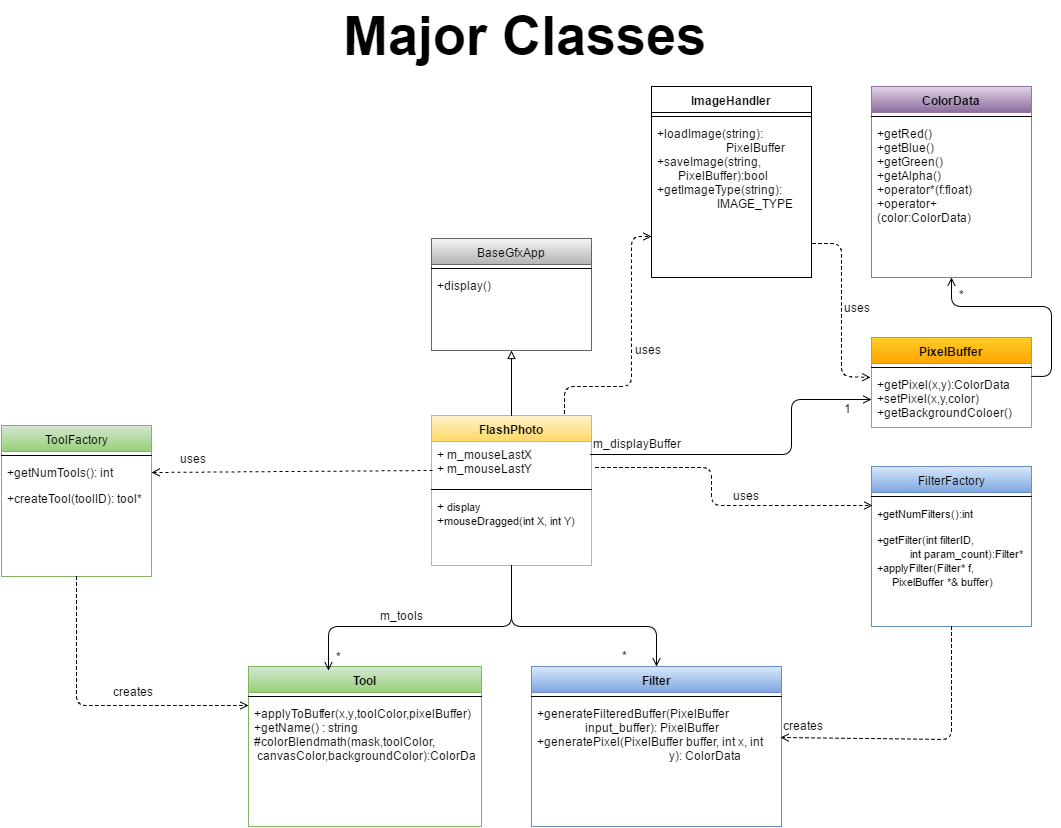

The diagram above was exported from draw.io. Its source (the exported page's mxGraphModel, read from the mxfile embedded in the PNG):
<mxGraphModel dx="2260" dy="1905" grid="1" gridSize="10" guides="1" tooltips="1" connect="1" arrows="1" fold="1" page="1" pageScale="1" pageWidth="826" pageHeight="1169" background="#ffffff" math="0" shadow="0">
  <root>
    <mxCell id="0" />
    <mxCell id="1" parent="0" />
    <mxCell id="6c3bc70ef0cbe8c4-1" value="FlashPhoto" style="swimlane;html=1;fontStyle=1;align=center;verticalAlign=top;childLayout=stackLayout;horizontal=1;startSize=26;horizontalStack=0;resizeParent=1;resizeLast=0;collapsible=1;marginBottom=0;swimlaneFillColor=#ffffff;plain-yellow" vertex="1" parent="1">
      <mxGeometry x="280" y="189" width="160" height="150" as="geometry" />
    </mxCell>
    <mxCell id="6c3bc70ef0cbe8c4-2" value="+ m_mouseLastX&lt;div&gt;&lt;span&gt;+ m_mouseLastY&lt;/span&gt;&lt;br&gt;&lt;/div&gt;" style="text;html=1;strokeColor=none;fillColor=none;align=left;verticalAlign=top;spacingLeft=4;spacingRight=4;whiteSpace=wrap;overflow=hidden;rotatable=0;points=[[0,0.5],[1,0.5]];portConstraint=eastwest;" vertex="1" parent="6c3bc70ef0cbe8c4-1">
      <mxGeometry y="26" width="160" height="44" as="geometry" />
    </mxCell>
    <mxCell id="6c3bc70ef0cbe8c4-3" value="" style="line;html=1;strokeWidth=1;fillColor=none;align=left;verticalAlign=middle;spacingTop=-1;spacingLeft=3;spacingRight=3;rotatable=0;labelPosition=right;points=[];portConstraint=eastwest;" vertex="1" parent="6c3bc70ef0cbe8c4-1">
      <mxGeometry y="70" width="160" height="8" as="geometry" />
    </mxCell>
    <mxCell id="6c3bc70ef0cbe8c4-4" value="+ &lt;font style=&quot;font-size: 11px&quot;&gt;display&lt;/font&gt;&lt;div&gt;+&lt;font style=&quot;font-size: 11px&quot;&gt;mouseDragged(int X, int Y)&lt;/font&gt;&lt;/div&gt;" style="text;html=1;strokeColor=none;fillColor=none;align=left;verticalAlign=top;spacingLeft=4;spacingRight=4;whiteSpace=wrap;overflow=hidden;rotatable=0;points=[[0,0.5],[1,0.5]];portConstraint=eastwest;" vertex="1" parent="6c3bc70ef0cbe8c4-1">
      <mxGeometry y="78" width="160" height="70" as="geometry" />
    </mxCell>
    <mxCell id="6c3bc70ef0cbe8c4-5" value="BaseGfxApp" style="swimlane;html=1;fontStyle=0;childLayout=stackLayout;horizontal=1;startSize=26;horizontalStack=0;resizeParent=1;resizeLast=0;collapsible=1;marginBottom=0;swimlaneFillColor=#ffffff;plain-gray" vertex="1" parent="1">
      <mxGeometry x="280" y="12" width="160" height="112" as="geometry" />
    </mxCell>
    <mxCell id="6ef8df8ae577a76e-61" value="" style="line;html=1;strokeWidth=1;fillColor=none;align=left;verticalAlign=middle;spacingTop=-1;spacingLeft=3;spacingRight=3;rotatable=0;labelPosition=right;points=[];portConstraint=eastwest;" vertex="1" parent="6c3bc70ef0cbe8c4-5">
      <mxGeometry y="26" width="160" height="8" as="geometry" />
    </mxCell>
    <mxCell id="6c3bc70ef0cbe8c4-7" value="+display()" style="text;html=1;strokeColor=none;fillColor=none;align=left;verticalAlign=top;spacingLeft=4;spacingRight=4;whiteSpace=wrap;overflow=hidden;rotatable=0;points=[[0,0.5],[1,0.5]];portConstraint=eastwest;" vertex="1" parent="6c3bc70ef0cbe8c4-5">
      <mxGeometry y="34" width="160" height="26" as="geometry" />
    </mxCell>
    <mxCell id="6c3bc70ef0cbe8c4-13" value="" style="endArrow=block;html=1;exitX=0.5;exitY=0;entryX=0.5;entryY=1;endFill=0;" edge="1" parent="1" source="6c3bc70ef0cbe8c4-1" target="6c3bc70ef0cbe8c4-5">
      <mxGeometry width="50" height="50" relative="1" as="geometry">
        <mxPoint x="10" y="60" as="sourcePoint" />
        <mxPoint x="60" y="10" as="targetPoint" />
        <Array as="points">
          <mxPoint x="360" y="160" />
        </Array>
      </mxGeometry>
    </mxCell>
    <mxCell id="6ef8df8ae577a76e-1" value="PixelBuffer" style="swimlane;html=1;fontStyle=1;align=center;verticalAlign=top;childLayout=stackLayout;horizontal=1;startSize=26;horizontalStack=0;resizeParent=1;resizeLast=0;collapsible=1;marginBottom=0;swimlaneFillColor=#ffffff;plain-orange" vertex="1" parent="1">
      <mxGeometry x="720" y="111" width="160" height="90" as="geometry" />
    </mxCell>
    <mxCell id="6ef8df8ae577a76e-3" value="" style="line;html=1;strokeWidth=1;fillColor=none;align=left;verticalAlign=middle;spacingTop=-1;spacingLeft=3;spacingRight=3;rotatable=0;labelPosition=right;points=[];portConstraint=eastwest;" vertex="1" parent="6ef8df8ae577a76e-1">
      <mxGeometry y="26" width="160" height="8" as="geometry" />
    </mxCell>
    <mxCell id="6ef8df8ae577a76e-4" value="+getPixel(x,y):ColorData&lt;div&gt;+setPixel(x,y,color)&lt;/div&gt;&lt;div&gt;+getBackgroundColoer()&lt;/div&gt;" style="text;html=1;strokeColor=none;fillColor=none;align=left;verticalAlign=top;spacingLeft=4;spacingRight=4;whiteSpace=wrap;overflow=hidden;rotatable=0;points=[[0,0.5],[1,0.5]];portConstraint=eastwest;" vertex="1" parent="6ef8df8ae577a76e-1">
      <mxGeometry y="34" width="160" height="56" as="geometry" />
    </mxCell>
    <mxCell id="6ef8df8ae577a76e-5" value="ColorData" style="swimlane;html=1;fontStyle=1;align=center;verticalAlign=top;childLayout=stackLayout;horizontal=1;startSize=26;horizontalStack=0;resizeParent=1;resizeLast=0;collapsible=1;marginBottom=0;swimlaneFillColor=#ffffff;plain-purple" vertex="1" parent="1">
      <mxGeometry x="720" y="-140" width="160" height="191" as="geometry" />
    </mxCell>
    <mxCell id="6ef8df8ae577a76e-7" value="" style="line;html=1;strokeWidth=1;fillColor=none;align=left;verticalAlign=middle;spacingTop=-1;spacingLeft=3;spacingRight=3;rotatable=0;labelPosition=right;points=[];portConstraint=eastwest;" vertex="1" parent="6ef8df8ae577a76e-5">
      <mxGeometry y="26" width="160" height="8" as="geometry" />
    </mxCell>
    <mxCell id="6ef8df8ae577a76e-8" value="+getRed()&lt;div&gt;+getBlue()&lt;/div&gt;&lt;div&gt;+getGreen()&lt;/div&gt;&lt;div&gt;+getAlpha()&lt;/div&gt;&lt;div&gt;+operator*(f:float)&lt;/div&gt;&lt;div&gt;+operator+ &amp;nbsp; &amp;nbsp; &amp;nbsp; &amp;nbsp; &amp;nbsp; &amp;nbsp; &amp;nbsp; (color:ColorData)&lt;/div&gt;" style="text;html=1;strokeColor=none;fillColor=none;align=left;verticalAlign=top;spacingLeft=4;spacingRight=4;whiteSpace=wrap;overflow=hidden;rotatable=0;points=[[0,0.5],[1,0.5]];portConstraint=eastwest;" vertex="1" parent="6ef8df8ae577a76e-5">
      <mxGeometry y="34" width="160" height="146" as="geometry" />
    </mxCell>
    <mxCell id="6ef8df8ae577a76e-10" value="" style="endArrow=open;html=1;entryX=0;entryY=0.5;endFill=0;" edge="1" parent="1" target="6ef8df8ae577a76e-4">
      <mxGeometry width="50" height="50" relative="1" as="geometry">
        <mxPoint x="439" y="228" as="sourcePoint" />
        <mxPoint x="720.1724137931037" y="149.8965517241379" as="targetPoint" />
        <Array as="points">
          <mxPoint x="520" y="228" />
          <mxPoint x="590" y="228" />
          <mxPoint x="640" y="228" />
          <mxPoint x="640" y="173" />
        </Array>
      </mxGeometry>
    </mxCell>
    <mxCell id="6ef8df8ae577a76e-11" value="" style="endArrow=open;html=1;exitX=1;exitY=0.5;entryX=0.5;entryY=1;endFill=0;" edge="1" parent="1" target="6ef8df8ae577a76e-5">
      <mxGeometry width="50" height="50" relative="1" as="geometry">
        <mxPoint x="880.1724137931037" y="149.8965517241379" as="sourcePoint" />
        <mxPoint x="140" y="11" as="targetPoint" />
        <Array as="points">
          <mxPoint x="900" y="150" />
          <mxPoint x="900" y="80" />
          <mxPoint x="800" y="80" />
        </Array>
      </mxGeometry>
    </mxCell>
    <mxCell id="6ef8df8ae577a76e-12" value="m_displayBuffer" style="text;html=1;resizable=0;points=[];autosize=1;align=left;verticalAlign=top;spacingTop=-4;" vertex="1" parent="1">
      <mxGeometry x="440" y="208" width="100" height="20" as="geometry" />
    </mxCell>
    <mxCell id="6ef8df8ae577a76e-14" value="1" style="text;html=1;resizable=0;points=[];autosize=1;align=left;verticalAlign=top;spacingTop=-4;" vertex="1" parent="1">
      <mxGeometry x="691" y="173" width="20" height="20" as="geometry" />
    </mxCell>
    <mxCell id="6ef8df8ae577a76e-15" value="*" style="text;html=1;resizable=0;points=[];autosize=1;align=left;verticalAlign=top;spacingTop=-4;" vertex="1" parent="1">
      <mxGeometry x="806" y="59" width="20" height="20" as="geometry" />
    </mxCell>
    <mxCell id="6ef8df8ae577a76e-16" value="ToolFactory" style="swimlane;html=1;fontStyle=0;childLayout=stackLayout;horizontal=1;startSize=26;horizontalStack=0;resizeParent=1;resizeLast=0;collapsible=1;marginBottom=0;swimlaneFillColor=#ffffff;plain-green" vertex="1" parent="1">
      <mxGeometry x="-150" y="199" width="150" height="151" as="geometry" />
    </mxCell>
    <mxCell id="6ef8df8ae577a76e-63" value="" style="line;html=1;strokeWidth=1;fillColor=none;align=left;verticalAlign=middle;spacingTop=-1;spacingLeft=3;spacingRight=3;rotatable=0;labelPosition=right;points=[];portConstraint=eastwest;" vertex="1" parent="6ef8df8ae577a76e-16">
      <mxGeometry y="26" width="150" height="8" as="geometry" />
    </mxCell>
    <mxCell id="6ef8df8ae577a76e-17" value="+getNumTools(): int" style="text;html=1;strokeColor=none;fillColor=none;align=left;verticalAlign=top;spacingLeft=4;spacingRight=4;whiteSpace=wrap;overflow=hidden;rotatable=0;points=[[0,0.5],[1,0.5]];portConstraint=eastwest;" vertex="1" parent="6ef8df8ae577a76e-16">
      <mxGeometry y="34" width="150" height="26" as="geometry" />
    </mxCell>
    <mxCell id="6ef8df8ae577a76e-18" value="+createTool(toolID): tool*" style="text;html=1;strokeColor=none;fillColor=none;align=left;verticalAlign=top;spacingLeft=4;spacingRight=4;whiteSpace=wrap;overflow=hidden;rotatable=0;points=[[0,0.5],[1,0.5]];portConstraint=eastwest;" vertex="1" parent="6ef8df8ae577a76e-16">
      <mxGeometry y="60" width="150" height="26" as="geometry" />
    </mxCell>
    <mxCell id="6ef8df8ae577a76e-21" value="Tool" style="swimlane;html=1;fontStyle=1;align=center;verticalAlign=top;childLayout=stackLayout;horizontal=1;startSize=26;horizontalStack=0;resizeParent=1;resizeLast=0;collapsible=1;marginBottom=0;swimlaneFillColor=#ffffff;plain-green" vertex="1" parent="1">
      <mxGeometry x="97" y="440" width="233" height="160" as="geometry" />
    </mxCell>
    <mxCell id="6ef8df8ae577a76e-23" value="" style="line;html=1;strokeWidth=1;fillColor=none;align=left;verticalAlign=middle;spacingTop=-1;spacingLeft=3;spacingRight=3;rotatable=0;labelPosition=right;points=[];portConstraint=eastwest;" vertex="1" parent="6ef8df8ae577a76e-21">
      <mxGeometry y="26" width="233" height="8" as="geometry" />
    </mxCell>
    <mxCell id="6ef8df8ae577a76e-24" value="+applyToBuffer(x,y,toolColor,pixelBuffer)&lt;div&gt;+getName() : string&lt;/div&gt;&lt;div&gt;#colorBlendmath(mask,toolColor,&lt;/div&gt;&lt;div&gt;&amp;nbsp;canvasColor,backgroundColor):ColorData&lt;/div&gt;&lt;div&gt;&lt;br&gt;&lt;/div&gt;" style="text;html=1;strokeColor=none;fillColor=none;align=left;verticalAlign=top;spacingLeft=4;spacingRight=4;whiteSpace=wrap;overflow=hidden;rotatable=0;points=[[0,0.5],[1,0.5]];portConstraint=eastwest;" vertex="1" parent="6ef8df8ae577a76e-21">
      <mxGeometry y="34" width="233" height="116" as="geometry" />
    </mxCell>
    <mxCell id="6ef8df8ae577a76e-25" value="Filter" style="swimlane;html=1;fontStyle=1;align=center;verticalAlign=top;childLayout=stackLayout;horizontal=1;startSize=26;horizontalStack=0;resizeParent=1;resizeLast=0;collapsible=1;marginBottom=0;swimlaneFillColor=#ffffff;plain-blue" vertex="1" parent="1">
      <mxGeometry x="380" y="440" width="250" height="160" as="geometry" />
    </mxCell>
    <mxCell id="6ef8df8ae577a76e-27" value="" style="line;html=1;strokeWidth=1;fillColor=none;align=left;verticalAlign=middle;spacingTop=-1;spacingLeft=3;spacingRight=3;rotatable=0;labelPosition=right;points=[];portConstraint=eastwest;" vertex="1" parent="6ef8df8ae577a76e-25">
      <mxGeometry y="26" width="250" height="8" as="geometry" />
    </mxCell>
    <mxCell id="6ef8df8ae577a76e-28" value="+generateFilteredBuffer(PixelBuffer &amp;nbsp; &amp;nbsp; &amp;nbsp; &amp;nbsp; &amp;nbsp; &amp;nbsp; &amp;nbsp; &amp;nbsp; &amp;nbsp; &amp;nbsp; &amp;nbsp; &amp;nbsp; &amp;nbsp; &amp;nbsp; &amp;nbsp; input_buffer): PixelBuffer&lt;div&gt;+generatePixel(PixelBuffer buffer, int x, int &amp;nbsp; &amp;nbsp; &amp;nbsp; &amp;nbsp; &amp;nbsp; &amp;nbsp; &amp;nbsp; &amp;nbsp; &amp;nbsp; &amp;nbsp; &amp;nbsp; &amp;nbsp; &amp;nbsp; &amp;nbsp; &amp;nbsp; &amp;nbsp; &amp;nbsp; &amp;nbsp; &amp;nbsp; &amp;nbsp; &amp;nbsp; &amp;nbsp; &amp;nbsp; &amp;nbsp; y): ColorData&lt;/div&gt;" style="text;html=1;strokeColor=none;fillColor=none;align=left;verticalAlign=top;spacingLeft=4;spacingRight=4;whiteSpace=wrap;overflow=hidden;rotatable=0;points=[[0,0.5],[1,0.5]];portConstraint=eastwest;" vertex="1" parent="6ef8df8ae577a76e-25">
      <mxGeometry y="34" width="250" height="106" as="geometry" />
    </mxCell>
    <mxCell id="6ef8df8ae577a76e-29" value="" style="endArrow=open;html=1;exitX=0.005;exitY=0.668;entryX=1;entryY=0.5;dashed=1;endFill=0;exitPerimeter=0;" edge="1" parent="1" source="6c3bc70ef0cbe8c4-2" target="6ef8df8ae577a76e-17">
      <mxGeometry width="50" height="50" relative="1" as="geometry">
        <mxPoint x="-430" y="60" as="sourcePoint" />
        <mxPoint x="50" y="260" as="targetPoint" />
      </mxGeometry>
    </mxCell>
    <mxCell id="6ef8df8ae577a76e-30" value="" style="endArrow=open;html=1;dashed=1;entryX=0;entryY=0.5;exitX=0.5;exitY=1;endFill=0;" edge="1" parent="1" source="6ef8df8ae577a76e-16">
      <mxGeometry width="50" height="50" relative="1" as="geometry">
        <mxPoint x="-430" y="60" as="sourcePoint" />
        <mxPoint x="97" y="479" as="targetPoint" />
        <Array as="points">
          <mxPoint x="-75" y="479" />
        </Array>
      </mxGeometry>
    </mxCell>
    <mxCell id="6ef8df8ae577a76e-31" value="creates" style="text;html=1;resizable=0;points=[];autosize=1;align=left;verticalAlign=top;spacingTop=-4;" vertex="1" parent="1">
      <mxGeometry x="-40" y="456" width="60" height="20" as="geometry" />
    </mxCell>
    <mxCell id="6ef8df8ae577a76e-32" value="uses" style="text;html=1;resizable=0;points=[];autosize=1;align=left;verticalAlign=top;spacingTop=-4;" vertex="1" parent="1">
      <mxGeometry x="27" y="223" width="40" height="20" as="geometry" />
    </mxCell>
    <mxCell id="6ef8df8ae577a76e-33" value="" style="endArrow=open;html=1;entryX=0.343;entryY=0.025;exitX=0.5;exitY=1;endFill=0;entryPerimeter=0;" edge="1" parent="1" source="6c3bc70ef0cbe8c4-1" target="6ef8df8ae577a76e-21">
      <mxGeometry width="50" height="50" relative="1" as="geometry">
        <mxPoint x="-340" y="160" as="sourcePoint" />
        <mxPoint x="-290" y="110" as="targetPoint" />
        <Array as="points">
          <mxPoint x="360" y="400" />
          <mxPoint x="177" y="400" />
        </Array>
      </mxGeometry>
    </mxCell>
    <mxCell id="6ef8df8ae577a76e-35" value="m_tools" style="text;html=1;resizable=0;points=[];autosize=1;align=left;verticalAlign=top;spacingTop=-4;" vertex="1" parent="1">
      <mxGeometry x="227" y="380" width="60" height="20" as="geometry" />
    </mxCell>
    <mxCell id="6ef8df8ae577a76e-37" value="*" style="text;html=1;resizable=0;points=[];autosize=1;align=left;verticalAlign=top;spacingTop=-4;" vertex="1" parent="1">
      <mxGeometry x="183" y="421" width="20" height="20" as="geometry" />
    </mxCell>
    <mxCell id="6ef8df8ae577a76e-38" value="FilterFactory" style="swimlane;html=1;fontStyle=0;childLayout=stackLayout;horizontal=1;startSize=26;horizontalStack=0;resizeParent=1;resizeLast=0;collapsible=1;marginBottom=0;swimlaneFillColor=#ffffff;plain-blue" vertex="1" parent="1">
      <mxGeometry x="720" y="240" width="160" height="160" as="geometry" />
    </mxCell>
    <mxCell id="6ef8df8ae577a76e-66" value="" style="line;html=1;strokeWidth=1;fillColor=none;align=left;verticalAlign=middle;spacingTop=-1;spacingLeft=3;spacingRight=3;rotatable=0;labelPosition=right;points=[];portConstraint=eastwest;" vertex="1" parent="6ef8df8ae577a76e-38">
      <mxGeometry y="26" width="160" height="8" as="geometry" />
    </mxCell>
    <mxCell id="6ef8df8ae577a76e-39" value="&lt;font style=&quot;font-size: 11px&quot;&gt;+getNumFilters():int&lt;/font&gt;" style="text;html=1;strokeColor=none;fillColor=none;align=left;verticalAlign=top;spacingLeft=4;spacingRight=4;whiteSpace=wrap;overflow=hidden;rotatable=0;points=[[0,0.5],[1,0.5]];portConstraint=eastwest;" vertex="1" parent="6ef8df8ae577a76e-38">
      <mxGeometry y="34" width="160" height="26" as="geometry" />
    </mxCell>
    <mxCell id="6ef8df8ae577a76e-40" value="&lt;font style=&quot;font-size: 11px&quot;&gt;+getFilter(int filterID,&amp;nbsp;&lt;/font&gt;&lt;div&gt;&lt;font style=&quot;font-size: 11px&quot;&gt;&amp;nbsp; &amp;nbsp; &amp;nbsp; &amp;nbsp; &amp;nbsp; &amp;nbsp;int param_count):Filter*&lt;/font&gt;&lt;/div&gt;&lt;div&gt;&lt;font style=&quot;font-size: 11px&quot;&gt;+applyFilter(Filter* f,&lt;/font&gt;&lt;/div&gt;&lt;div&gt;&lt;font style=&quot;font-size: 11px&quot;&gt;&amp;nbsp; &amp;nbsp; &amp;nbsp;PixelBuffer *&amp;amp; buffer)&lt;/font&gt;&lt;/div&gt;" style="text;html=1;strokeColor=none;fillColor=none;align=left;verticalAlign=top;spacingLeft=4;spacingRight=4;whiteSpace=wrap;overflow=hidden;rotatable=0;points=[[0,0.5],[1,0.5]];portConstraint=eastwest;" vertex="1" parent="6ef8df8ae577a76e-38">
      <mxGeometry y="60" width="160" height="90" as="geometry" />
    </mxCell>
    <mxCell id="6ef8df8ae577a76e-44" value="" style="endArrow=open;html=1;dashed=1;entryX=0.006;entryY=0.205;exitX=1.024;exitY=0.591;exitPerimeter=0;endFill=0;entryPerimeter=0;" edge="1" parent="1" source="6c3bc70ef0cbe8c4-2" target="6ef8df8ae577a76e-39">
      <mxGeometry width="50" height="50" relative="1" as="geometry">
        <mxPoint x="-310" y="150" as="sourcePoint" />
        <mxPoint x="-260" y="100" as="targetPoint" />
        <Array as="points">
          <mxPoint x="560" y="241" />
          <mxPoint x="560" y="279" />
          <mxPoint x="680" y="279" />
        </Array>
      </mxGeometry>
    </mxCell>
    <mxCell id="6ef8df8ae577a76e-46" value="uses" style="text;html=1;resizable=0;points=[];autosize=1;align=left;verticalAlign=top;spacingTop=-4;" vertex="1" parent="1">
      <mxGeometry x="580" y="260" width="40" height="20" as="geometry" />
    </mxCell>
    <mxCell id="6ef8df8ae577a76e-49" value="" style="endArrow=open;html=1;entryX=0.5;entryY=0;endFill=0;" edge="1" parent="1" target="6ef8df8ae577a76e-25">
      <mxGeometry width="50" height="50" relative="1" as="geometry">
        <mxPoint x="360" y="340" as="sourcePoint" />
        <mxPoint x="-260" y="100" as="targetPoint" />
        <Array as="points">
          <mxPoint x="360" y="400" />
          <mxPoint x="505" y="400" />
        </Array>
      </mxGeometry>
    </mxCell>
    <mxCell id="6ef8df8ae577a76e-50" value="*" style="text;html=1;resizable=0;points=[];autosize=1;align=left;verticalAlign=top;spacingTop=-4;" vertex="1" parent="1">
      <mxGeometry x="469" y="420" width="20" height="20" as="geometry" />
    </mxCell>
    <mxCell id="6ef8df8ae577a76e-52" value="" style="endArrow=open;html=1;exitX=0.5;exitY=1;dashed=1;endFill=0;entryX=-0.017;entryY=1.05;entryPerimeter=0;" edge="1" parent="1" source="6ef8df8ae577a76e-38" target="6ef8df8ae577a76e-53">
      <mxGeometry width="50" height="50" relative="1" as="geometry">
        <mxPoint x="-310" y="150" as="sourcePoint" />
        <mxPoint x="540" y="510" as="targetPoint" />
        <Array as="points">
          <mxPoint x="800" y="513" />
        </Array>
      </mxGeometry>
    </mxCell>
    <mxCell id="6ef8df8ae577a76e-53" value="creates" style="text;html=1;resizable=0;points=[];autosize=1;align=left;verticalAlign=top;spacingTop=-4;" vertex="1" parent="1">
      <mxGeometry x="630" y="490" width="60" height="20" as="geometry" />
    </mxCell>
    <mxCell id="6ef8df8ae577a76e-55" value="ImageHandler" style="swimlane;html=1;fontStyle=1;align=center;verticalAlign=top;childLayout=stackLayout;horizontal=1;startSize=26;horizontalStack=0;resizeParent=1;resizeLast=0;collapsible=1;marginBottom=0;swimlaneFillColor=#ffffff;" vertex="1" parent="1">
      <mxGeometry x="500" y="-140" width="160" height="191" as="geometry" />
    </mxCell>
    <mxCell id="6ef8df8ae577a76e-57" value="" style="line;html=1;strokeWidth=1;fillColor=none;align=left;verticalAlign=middle;spacingTop=-1;spacingLeft=3;spacingRight=3;rotatable=0;labelPosition=right;points=[];portConstraint=eastwest;" vertex="1" parent="6ef8df8ae577a76e-55">
      <mxGeometry y="26" width="160" height="8" as="geometry" />
    </mxCell>
    <mxCell id="6ef8df8ae577a76e-58" value="+loadImage(string):&lt;div&gt;&amp;nbsp; &amp;nbsp; &amp;nbsp; &amp;nbsp; &amp;nbsp; &amp;nbsp; &amp;nbsp; &amp;nbsp; &amp;nbsp; &amp;nbsp; &amp;nbsp; &amp;nbsp;PixelBuffer&lt;div&gt;+saveImage(string,&lt;/div&gt;&lt;div&gt;&amp;nbsp; &amp;nbsp; &amp;nbsp; &amp;nbsp;PixelBuffer):bool&lt;/div&gt;&lt;div&gt;+getImageType(string):&lt;/div&gt;&lt;/div&gt;&lt;div&gt;&amp;nbsp; &amp;nbsp; &amp;nbsp; &amp;nbsp; &amp;nbsp; &amp;nbsp; &amp;nbsp; &amp;nbsp; &amp;nbsp; &amp;nbsp; IMAGE_TYPE&lt;/div&gt;" style="text;html=1;strokeColor=none;fillColor=none;align=left;verticalAlign=top;spacingLeft=4;spacingRight=4;whiteSpace=wrap;overflow=hidden;rotatable=0;points=[[0,0.5],[1,0.5]];portConstraint=eastwest;" vertex="1" parent="6ef8df8ae577a76e-55">
      <mxGeometry y="34" width="160" height="136" as="geometry" />
    </mxCell>
    <mxCell id="6ef8df8ae577a76e-59" value="" style="endArrow=open;html=1;dashed=1;entryX=0;entryY=0.885;entryPerimeter=0;exitX=0.831;exitY=-0.013;exitPerimeter=0;endFill=0;" edge="1" parent="1" source="6c3bc70ef0cbe8c4-1">
      <mxGeometry width="50" height="50" relative="1" as="geometry">
        <mxPoint x="-170" as="sourcePoint" />
        <mxPoint x="500" y="10" as="targetPoint" />
        <Array as="points">
          <mxPoint x="413" y="160" />
          <mxPoint x="480" y="160" />
          <mxPoint x="480" y="10" />
        </Array>
      </mxGeometry>
    </mxCell>
    <mxCell id="6ef8df8ae577a76e-60" value="uses" style="text;html=1;resizable=0;points=[];autosize=1;align=left;verticalAlign=top;spacingTop=-4;" vertex="1" parent="1">
      <mxGeometry x="482" y="114" width="40" height="20" as="geometry" />
    </mxCell>
    <mxCell id="6ef8df8ae577a76e-64" value="" style="endArrow=open;html=1;dashed=1;exitX=1.005;exitY=1.172;exitPerimeter=0;endFill=0;entryX=-0.006;entryY=0.107;entryPerimeter=0;" edge="1" parent="1" target="6ef8df8ae577a76e-4">
      <mxGeometry width="50" height="50" relative="1" as="geometry">
        <mxPoint x="661" y="17" as="sourcePoint" />
        <mxPoint x="718" y="159" as="targetPoint" />
        <Array as="points">
          <mxPoint x="690" y="17" />
          <mxPoint x="690" y="150" />
        </Array>
      </mxGeometry>
    </mxCell>
    <mxCell id="6ef8df8ae577a76e-65" value="uses" style="text;html=1;resizable=0;points=[];autosize=1;align=left;verticalAlign=top;spacingTop=-4;" vertex="1" parent="1">
      <mxGeometry x="691" y="72" width="40" height="20" as="geometry" />
    </mxCell>
    <mxCell id="6ef8df8ae577a76e-69" value="&lt;font style=&quot;font-size: 54px&quot;&gt;&lt;b&gt;Major Classes&lt;/b&gt;&lt;/font&gt;" style="text;html=1;resizable=0;points=[];autosize=1;align=left;verticalAlign=top;spacingTop=-4;" vertex="1" parent="1">
      <mxGeometry x="190" y="-225" width="380" height="30" as="geometry" />
    </mxCell>
  </root>
</mxGraphModel>